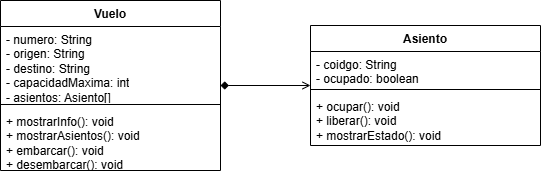

The diagram above was exported from draw.io. Its source (the exported page's mxGraphModel, read from the mxfile embedded in the PNG):
<mxGraphModel dx="774" dy="562" grid="1" gridSize="10" guides="1" tooltips="1" connect="1" arrows="1" fold="1" page="1" pageScale="1" pageWidth="827" pageHeight="1169" math="0" shadow="0">
  <root>
    <mxCell id="0" />
    <mxCell id="1" parent="0" />
    <mxCell id="o2NziBUvC5HdovQNfV3z-9" edge="1" parent="1" source="o2NziBUvC5HdovQNfV3z-1" style="rounded=0;orthogonalLoop=1;jettySize=auto;html=1;defaultLabelBackgroundColor=page;endArrow=open;endFill=0;strokeWidth=1;startArrow=diamond;startFill=1;" target="o2NziBUvC5HdovQNfV3z-5" value="">
      <mxGeometry relative="1" as="geometry" />
    </mxCell>
    <mxCell id="o2NziBUvC5HdovQNfV3z-1" parent="1" style="swimlane;fontStyle=1;align=center;verticalAlign=top;childLayout=stackLayout;horizontal=1;startSize=26;horizontalStack=0;resizeParent=1;resizeParentMax=0;resizeLast=0;collapsible=1;marginBottom=0;whiteSpace=wrap;html=1;" value="Vuelo" vertex="1">
      <mxGeometry height="170" width="220" x="90" y="160" as="geometry" />
    </mxCell>
    <mxCell id="o2NziBUvC5HdovQNfV3z-2" parent="o2NziBUvC5HdovQNfV3z-1" style="text;strokeColor=none;fillColor=none;align=left;verticalAlign=top;spacingLeft=4;spacingRight=4;overflow=hidden;rotatable=0;points=[[0,0.5],[1,0.5]];portConstraint=eastwest;whiteSpace=wrap;html=1;" value="- numero: String&lt;div&gt;&lt;div&gt;- origen: String&lt;/div&gt;&lt;div&gt;- destino: String&lt;/div&gt;&lt;div&gt;- capacidadMaxima: int&lt;/div&gt;&lt;div&gt;- asientos: Asiento[]&lt;/div&gt;&lt;/div&gt;" vertex="1">
      <mxGeometry height="74" width="220" y="26" as="geometry" />
    </mxCell>
    <mxCell id="o2NziBUvC5HdovQNfV3z-3" parent="o2NziBUvC5HdovQNfV3z-1" style="line;strokeWidth=1;fillColor=none;align=left;verticalAlign=middle;spacingTop=-1;spacingLeft=3;spacingRight=3;rotatable=0;labelPosition=right;points=[];portConstraint=eastwest;strokeColor=inherit;labelPerimeter=1;" value="" vertex="1">
      <mxGeometry height="8" width="220" y="100" as="geometry" />
    </mxCell>
    <mxCell id="o2NziBUvC5HdovQNfV3z-4" parent="o2NziBUvC5HdovQNfV3z-1" style="text;strokeColor=none;fillColor=none;align=left;verticalAlign=top;spacingLeft=4;spacingRight=4;overflow=hidden;rotatable=0;points=[[0,0.5],[1,0.5]];portConstraint=eastwest;whiteSpace=wrap;html=1;" value="+ mostrarInfo(): void&lt;div&gt;+ mostrarAsientos(): void&lt;/div&gt;&lt;div&gt;+ embarcar(): void&lt;/div&gt;&lt;div&gt;+ desembarcar(): void&lt;/div&gt;" vertex="1">
      <mxGeometry height="62" width="220" y="108" as="geometry" />
    </mxCell>
    <mxCell id="o2NziBUvC5HdovQNfV3z-5" parent="1" style="swimlane;fontStyle=1;align=center;verticalAlign=top;childLayout=stackLayout;horizontal=1;startSize=26;horizontalStack=0;resizeParent=1;resizeParentMax=0;resizeLast=0;collapsible=1;marginBottom=0;whiteSpace=wrap;html=1;" value="Asiento" vertex="1">
      <mxGeometry height="120" width="230" x="400" y="185" as="geometry" />
    </mxCell>
    <mxCell id="o2NziBUvC5HdovQNfV3z-6" parent="o2NziBUvC5HdovQNfV3z-5" style="text;strokeColor=none;fillColor=none;align=left;verticalAlign=top;spacingLeft=4;spacingRight=4;overflow=hidden;rotatable=0;points=[[0,0.5],[1,0.5]];portConstraint=eastwest;whiteSpace=wrap;html=1;" value="- coidgo: String&lt;div&gt;- ocupado: boolean&lt;/div&gt;" vertex="1">
      <mxGeometry height="34" width="230" y="26" as="geometry" />
    </mxCell>
    <mxCell id="o2NziBUvC5HdovQNfV3z-7" parent="o2NziBUvC5HdovQNfV3z-5" style="line;strokeWidth=1;fillColor=none;align=left;verticalAlign=middle;spacingTop=-1;spacingLeft=3;spacingRight=3;rotatable=0;labelPosition=right;points=[];portConstraint=eastwest;strokeColor=inherit;labelPerimeter=1;" value="" vertex="1">
      <mxGeometry height="8" width="230" y="60" as="geometry" />
    </mxCell>
    <mxCell id="o2NziBUvC5HdovQNfV3z-8" parent="o2NziBUvC5HdovQNfV3z-5" style="text;strokeColor=none;fillColor=none;align=left;verticalAlign=top;spacingLeft=4;spacingRight=4;overflow=hidden;rotatable=0;points=[[0,0.5],[1,0.5]];portConstraint=eastwest;whiteSpace=wrap;html=1;" value="+ ocupar(): void&lt;div&gt;+ liberar(): void&lt;/div&gt;&lt;div&gt;+ mostrarEstado(): void&lt;/div&gt;" vertex="1">
      <mxGeometry height="52" width="230" y="68" as="geometry" />
    </mxCell>
  </root>
</mxGraphModel>